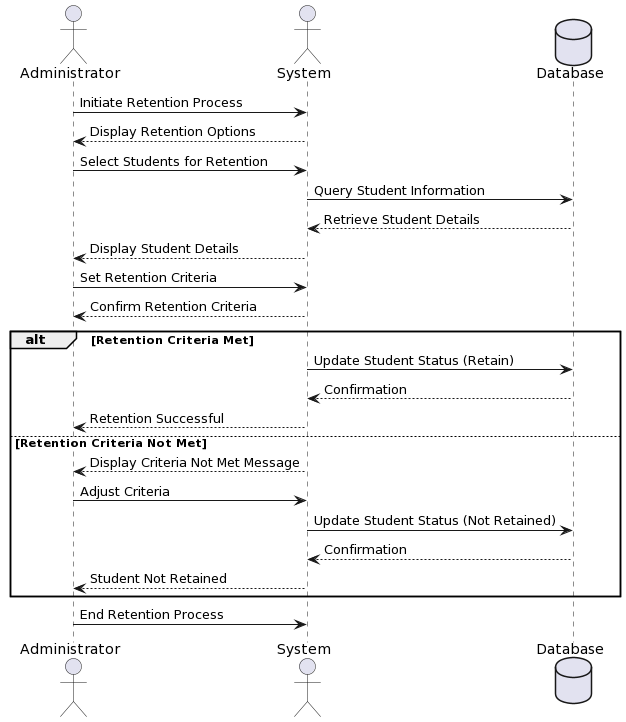

The diagram above was rendered by PlantUML. Its source (embedded in the PNG):
@startuml
actor Administrator
actor System
database Database

Administrator -> System: Initiate Retention Process
System --> Administrator: Display Retention Options
Administrator -> System: Select Students for Retention
System -> Database: Query Student Information
Database --> System: Retrieve Student Details
System --> Administrator: Display Student Details

Administrator -> System: Set Retention Criteria
System --> Administrator: Confirm Retention Criteria

alt Retention Criteria Met
    System -> Database: Update Student Status (Retain)
    Database --> System: Confirmation
    System --> Administrator: Retention Successful
else Retention Criteria Not Met
    System --> Administrator: Display Criteria Not Met Message
    Administrator -> System: Adjust Criteria
    System -> Database: Update Student Status (Not Retained)
    Database --> System: Confirmation
    System --> Administrator: Student Not Retained
end

Administrator -> System: End Retention Process
@enduml